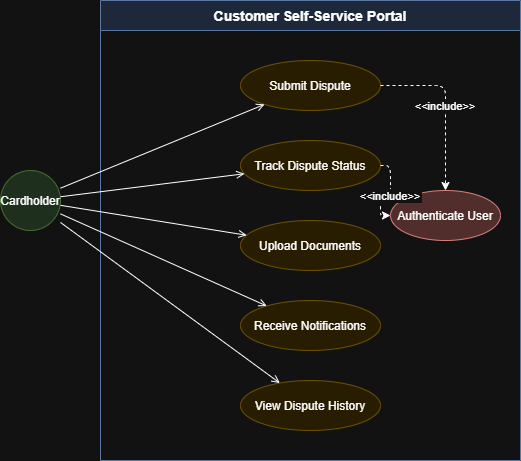

The diagram above was exported from draw.io. Its source (the exported page's mxGraphModel, read from the mxfile embedded in the PNG):
<mxGraphModel dx="646" dy="417" grid="1" gridSize="10" guides="1" tooltips="1" connect="1" arrows="1" fold="1" page="1" pageScale="1" pageWidth="850" pageHeight="1100" math="0" shadow="0">
  <root>
    <mxCell id="0" />
    <mxCell id="1" parent="0" />
    <mxCell id="2" parent="1" style="swimlane;startSize=30;fillColor=#dae8fc;strokeColor=#6c8ebf;fontSize=14;fontStyle=1;" value="Customer Self-Service Portal" vertex="1">
      <mxGeometry height="460" width="420" x="160" y="40" as="geometry" />
    </mxCell>
    <mxCell id="3" parent="2" style="ellipse;fillColor=#fff2cc;strokeColor=#d6b656;" value="Submit Dispute" vertex="1">
      <mxGeometry height="50" width="140" x="140" y="60" as="geometry" />
    </mxCell>
    <mxCell id="4" parent="2" style="ellipse;fillColor=#fff2cc;strokeColor=#d6b656;" value="Track Dispute Status" vertex="1">
      <mxGeometry height="50" width="140" x="140" y="140" as="geometry" />
    </mxCell>
    <mxCell id="5" parent="2" style="ellipse;fillColor=#fff2cc;strokeColor=#d6b656;" value="Upload Documents" vertex="1">
      <mxGeometry height="50" width="140" x="140" y="220" as="geometry" />
    </mxCell>
    <mxCell id="6" parent="2" style="ellipse;fillColor=#fff2cc;strokeColor=#d6b656;" value="Receive Notifications" vertex="1">
      <mxGeometry height="50" width="140" x="140" y="300" as="geometry" />
    </mxCell>
    <mxCell id="7" parent="2" style="ellipse;fillColor=#fff2cc;strokeColor=#d6b656;" value="View Dispute History" vertex="1">
      <mxGeometry height="50" width="140" x="140" y="380" as="geometry" />
    </mxCell>
    <mxCell id="8" parent="2" style="ellipse;fillColor=#f8cecc;strokeColor=#b85450;" value="Authenticate User" vertex="1">
      <mxGeometry height="50" width="110" x="290" y="190" as="geometry" />
    </mxCell>
    <mxCell id="9" edge="1" parent="2" source="3" style="edgeStyle=orthogonalEdgeStyle;dashed=1;" target="8" value="&lt;&lt;include&gt;&gt;">
      <mxGeometry relative="1" as="geometry" />
    </mxCell>
    <mxCell id="10" edge="1" parent="2" source="4" style="edgeStyle=orthogonalEdgeStyle;dashed=1;" target="8" value="&lt;&lt;include&gt;&gt;">
      <mxGeometry relative="1" as="geometry" />
    </mxCell>
    <mxCell id="11" parent="1" style="shape=mxgraph.flowchart.start_2;fillColor=#d5e8d4;strokeColor=#82b366;fontSize=12;" value="Cardholder" vertex="1">
      <mxGeometry height="60" width="60" x="60" y="210" as="geometry" />
    </mxCell>
    <mxCell id="12" edge="1" parent="1" source="11" style="endArrow=open;" target="3" value="">
      <mxGeometry relative="1" as="geometry" />
    </mxCell>
    <mxCell id="13" edge="1" parent="1" source="11" style="endArrow=open;" target="4" value="">
      <mxGeometry relative="1" as="geometry" />
    </mxCell>
    <mxCell id="14" edge="1" parent="1" source="11" style="endArrow=open;" target="5" value="">
      <mxGeometry relative="1" as="geometry" />
    </mxCell>
    <mxCell id="15" edge="1" parent="1" source="11" style="endArrow=open;" target="6" value="">
      <mxGeometry relative="1" as="geometry" />
    </mxCell>
    <mxCell id="16" edge="1" parent="1" source="11" style="endArrow=open;" target="7" value="">
      <mxGeometry relative="1" as="geometry" />
    </mxCell>
  </root>
</mxGraphModel>